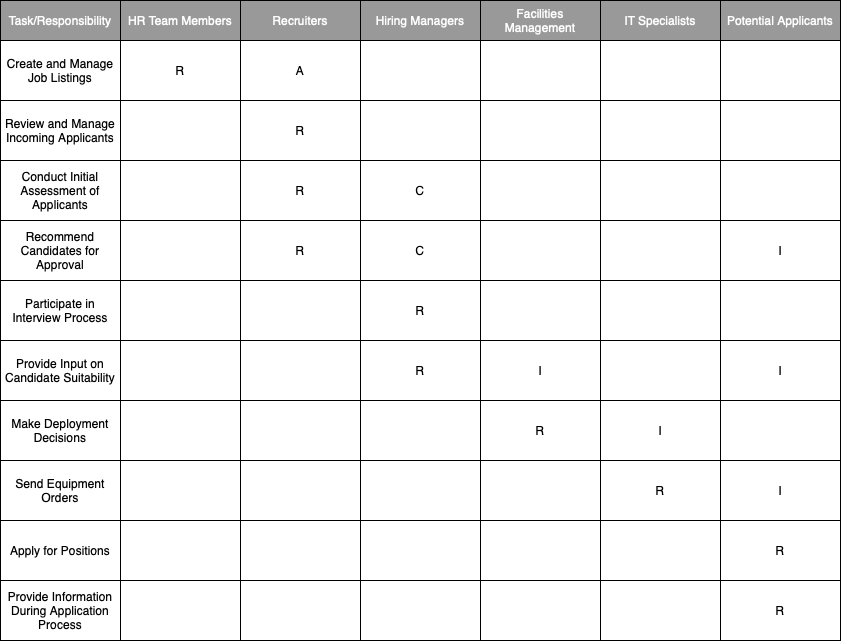

The diagram above was exported from draw.io. Its source (the exported page's mxGraphModel, read from the mxfile embedded in the PNG):
<mxGraphModel dx="1434" dy="830" grid="1" gridSize="10" guides="1" tooltips="1" connect="1" arrows="1" fold="1" page="1" pageScale="1" pageWidth="850" pageHeight="1100" math="0" shadow="0">
  <root>
    <mxCell id="0" />
    <mxCell id="1" parent="0" />
    <mxCell id="3-CPCQTqLftnEwykdo0E-2" value="Task/Responsibility" style="rounded=0;whiteSpace=wrap;html=1;fillColor=#999999;fontColor=#FFFFFF;" vertex="1" parent="1">
      <mxGeometry x="40" y="40" width="120" height="40" as="geometry" />
    </mxCell>
    <mxCell id="3-CPCQTqLftnEwykdo0E-4" value="HR Team Members" style="rounded=0;whiteSpace=wrap;html=1;fillColor=#999999;fontColor=#FFFFFF;" vertex="1" parent="1">
      <mxGeometry x="160" y="40" width="120" height="40" as="geometry" />
    </mxCell>
    <mxCell id="3-CPCQTqLftnEwykdo0E-5" value="Recruiters" style="rounded=0;whiteSpace=wrap;html=1;fillColor=#999999;fontColor=#FFFFFF;" vertex="1" parent="1">
      <mxGeometry x="280" y="40" width="120" height="40" as="geometry" />
    </mxCell>
    <mxCell id="3-CPCQTqLftnEwykdo0E-6" value="Hiring Managers" style="rounded=0;whiteSpace=wrap;html=1;fillColor=#999999;fontColor=#FFFFFF;" vertex="1" parent="1">
      <mxGeometry x="400" y="40" width="120" height="40" as="geometry" />
    </mxCell>
    <mxCell id="3-CPCQTqLftnEwykdo0E-7" value="Facilities Management" style="rounded=0;whiteSpace=wrap;html=1;fillColor=#999999;fontColor=#FFFFFF;" vertex="1" parent="1">
      <mxGeometry x="520" y="40" width="120" height="40" as="geometry" />
    </mxCell>
    <mxCell id="3-CPCQTqLftnEwykdo0E-8" value="IT Specialists" style="rounded=0;whiteSpace=wrap;html=1;fillColor=#999999;fontColor=#FFFFFF;" vertex="1" parent="1">
      <mxGeometry x="640" y="40" width="120" height="40" as="geometry" />
    </mxCell>
    <mxCell id="3-CPCQTqLftnEwykdo0E-9" value="Potential Applicants" style="rounded=0;whiteSpace=wrap;html=1;fillColor=#999999;fontColor=#FFFFFF;" vertex="1" parent="1">
      <mxGeometry x="760" y="40" width="120" height="40" as="geometry" />
    </mxCell>
    <mxCell id="3-CPCQTqLftnEwykdo0E-10" value="Create and Manage Job Listings" style="rounded=0;whiteSpace=wrap;html=1;" vertex="1" parent="1">
      <mxGeometry x="40" y="80" width="120" height="60" as="geometry" />
    </mxCell>
    <mxCell id="3-CPCQTqLftnEwykdo0E-11" value="Review and Manage Incoming Applicants" style="rounded=0;whiteSpace=wrap;html=1;" vertex="1" parent="1">
      <mxGeometry x="40" y="140" width="120" height="60" as="geometry" />
    </mxCell>
    <mxCell id="3-CPCQTqLftnEwykdo0E-12" value="Conduct Initial Assessment of Applicants" style="rounded=0;whiteSpace=wrap;html=1;" vertex="1" parent="1">
      <mxGeometry x="40" y="200" width="120" height="60" as="geometry" />
    </mxCell>
    <mxCell id="3-CPCQTqLftnEwykdo0E-13" value="Recommend Candidates for Approval" style="rounded=0;whiteSpace=wrap;html=1;" vertex="1" parent="1">
      <mxGeometry x="40" y="260" width="120" height="60" as="geometry" />
    </mxCell>
    <mxCell id="3-CPCQTqLftnEwykdo0E-14" value="Participate in Interview Process" style="rounded=0;whiteSpace=wrap;html=1;" vertex="1" parent="1">
      <mxGeometry x="40" y="320" width="120" height="60" as="geometry" />
    </mxCell>
    <mxCell id="3-CPCQTqLftnEwykdo0E-15" value="Provide Input on Candidate Suitability" style="rounded=0;whiteSpace=wrap;html=1;" vertex="1" parent="1">
      <mxGeometry x="40" y="380" width="120" height="60" as="geometry" />
    </mxCell>
    <mxCell id="3-CPCQTqLftnEwykdo0E-16" value="Make Deployment Decisions" style="rounded=0;whiteSpace=wrap;html=1;" vertex="1" parent="1">
      <mxGeometry x="40" y="440" width="120" height="60" as="geometry" />
    </mxCell>
    <mxCell id="3-CPCQTqLftnEwykdo0E-17" value="Send Equipment Orders" style="rounded=0;whiteSpace=wrap;html=1;" vertex="1" parent="1">
      <mxGeometry x="40" y="500" width="120" height="60" as="geometry" />
    </mxCell>
    <mxCell id="3-CPCQTqLftnEwykdo0E-18" value="Apply for Positions" style="rounded=0;whiteSpace=wrap;html=1;" vertex="1" parent="1">
      <mxGeometry x="40" y="560" width="120" height="60" as="geometry" />
    </mxCell>
    <mxCell id="3-CPCQTqLftnEwykdo0E-19" value="Provide Information During Application Process" style="rounded=0;whiteSpace=wrap;html=1;" vertex="1" parent="1">
      <mxGeometry x="40" y="620" width="120" height="60" as="geometry" />
    </mxCell>
    <mxCell id="3-CPCQTqLftnEwykdo0E-20" value="R" style="rounded=0;whiteSpace=wrap;html=1;" vertex="1" parent="1">
      <mxGeometry x="160" y="80" width="120" height="60" as="geometry" />
    </mxCell>
    <mxCell id="3-CPCQTqLftnEwykdo0E-21" value="" style="rounded=0;whiteSpace=wrap;html=1;" vertex="1" parent="1">
      <mxGeometry x="160" y="140" width="120" height="60" as="geometry" />
    </mxCell>
    <mxCell id="3-CPCQTqLftnEwykdo0E-22" value="" style="rounded=0;whiteSpace=wrap;html=1;" vertex="1" parent="1">
      <mxGeometry x="160" y="200" width="120" height="60" as="geometry" />
    </mxCell>
    <mxCell id="3-CPCQTqLftnEwykdo0E-23" value="" style="rounded=0;whiteSpace=wrap;html=1;" vertex="1" parent="1">
      <mxGeometry x="160" y="260" width="120" height="60" as="geometry" />
    </mxCell>
    <mxCell id="3-CPCQTqLftnEwykdo0E-24" value="" style="rounded=0;whiteSpace=wrap;html=1;" vertex="1" parent="1">
      <mxGeometry x="160" y="320" width="120" height="60" as="geometry" />
    </mxCell>
    <mxCell id="3-CPCQTqLftnEwykdo0E-25" value="" style="rounded=0;whiteSpace=wrap;html=1;" vertex="1" parent="1">
      <mxGeometry x="160" y="380" width="120" height="60" as="geometry" />
    </mxCell>
    <mxCell id="3-CPCQTqLftnEwykdo0E-26" value="" style="rounded=0;whiteSpace=wrap;html=1;" vertex="1" parent="1">
      <mxGeometry x="160" y="440" width="120" height="60" as="geometry" />
    </mxCell>
    <mxCell id="3-CPCQTqLftnEwykdo0E-27" value="" style="rounded=0;whiteSpace=wrap;html=1;" vertex="1" parent="1">
      <mxGeometry x="160" y="500" width="120" height="60" as="geometry" />
    </mxCell>
    <mxCell id="3-CPCQTqLftnEwykdo0E-28" value="" style="rounded=0;whiteSpace=wrap;html=1;" vertex="1" parent="1">
      <mxGeometry x="160" y="560" width="120" height="60" as="geometry" />
    </mxCell>
    <mxCell id="3-CPCQTqLftnEwykdo0E-29" value="" style="rounded=0;whiteSpace=wrap;html=1;" vertex="1" parent="1">
      <mxGeometry x="160" y="620" width="120" height="60" as="geometry" />
    </mxCell>
    <mxCell id="3-CPCQTqLftnEwykdo0E-30" value="A" style="rounded=0;whiteSpace=wrap;html=1;" vertex="1" parent="1">
      <mxGeometry x="280" y="80" width="120" height="60" as="geometry" />
    </mxCell>
    <mxCell id="3-CPCQTqLftnEwykdo0E-31" value="R" style="rounded=0;whiteSpace=wrap;html=1;" vertex="1" parent="1">
      <mxGeometry x="280" y="140" width="120" height="60" as="geometry" />
    </mxCell>
    <mxCell id="3-CPCQTqLftnEwykdo0E-32" value="R" style="rounded=0;whiteSpace=wrap;html=1;" vertex="1" parent="1">
      <mxGeometry x="280" y="200" width="120" height="60" as="geometry" />
    </mxCell>
    <mxCell id="3-CPCQTqLftnEwykdo0E-33" value="R" style="rounded=0;whiteSpace=wrap;html=1;" vertex="1" parent="1">
      <mxGeometry x="280" y="260" width="120" height="60" as="geometry" />
    </mxCell>
    <mxCell id="3-CPCQTqLftnEwykdo0E-34" value="" style="rounded=0;whiteSpace=wrap;html=1;" vertex="1" parent="1">
      <mxGeometry x="280" y="320" width="120" height="60" as="geometry" />
    </mxCell>
    <mxCell id="3-CPCQTqLftnEwykdo0E-35" value="" style="rounded=0;whiteSpace=wrap;html=1;" vertex="1" parent="1">
      <mxGeometry x="280" y="380" width="120" height="60" as="geometry" />
    </mxCell>
    <mxCell id="3-CPCQTqLftnEwykdo0E-36" value="" style="rounded=0;whiteSpace=wrap;html=1;" vertex="1" parent="1">
      <mxGeometry x="280" y="440" width="120" height="60" as="geometry" />
    </mxCell>
    <mxCell id="3-CPCQTqLftnEwykdo0E-37" value="" style="rounded=0;whiteSpace=wrap;html=1;" vertex="1" parent="1">
      <mxGeometry x="280" y="500" width="120" height="60" as="geometry" />
    </mxCell>
    <mxCell id="3-CPCQTqLftnEwykdo0E-38" value="" style="rounded=0;whiteSpace=wrap;html=1;" vertex="1" parent="1">
      <mxGeometry x="280" y="560" width="120" height="60" as="geometry" />
    </mxCell>
    <mxCell id="3-CPCQTqLftnEwykdo0E-39" value="" style="rounded=0;whiteSpace=wrap;html=1;" vertex="1" parent="1">
      <mxGeometry x="280" y="620" width="120" height="60" as="geometry" />
    </mxCell>
    <mxCell id="3-CPCQTqLftnEwykdo0E-40" value="" style="rounded=0;whiteSpace=wrap;html=1;" vertex="1" parent="1">
      <mxGeometry x="400" y="80" width="120" height="60" as="geometry" />
    </mxCell>
    <mxCell id="3-CPCQTqLftnEwykdo0E-41" value="" style="rounded=0;whiteSpace=wrap;html=1;" vertex="1" parent="1">
      <mxGeometry x="400" y="140" width="120" height="60" as="geometry" />
    </mxCell>
    <mxCell id="3-CPCQTqLftnEwykdo0E-42" value="C" style="rounded=0;whiteSpace=wrap;html=1;" vertex="1" parent="1">
      <mxGeometry x="400" y="200" width="120" height="60" as="geometry" />
    </mxCell>
    <mxCell id="3-CPCQTqLftnEwykdo0E-43" value="C" style="rounded=0;whiteSpace=wrap;html=1;" vertex="1" parent="1">
      <mxGeometry x="400" y="260" width="120" height="60" as="geometry" />
    </mxCell>
    <mxCell id="3-CPCQTqLftnEwykdo0E-44" value="R" style="rounded=0;whiteSpace=wrap;html=1;" vertex="1" parent="1">
      <mxGeometry x="400" y="320" width="120" height="60" as="geometry" />
    </mxCell>
    <mxCell id="3-CPCQTqLftnEwykdo0E-45" value="R" style="rounded=0;whiteSpace=wrap;html=1;" vertex="1" parent="1">
      <mxGeometry x="400" y="380" width="120" height="60" as="geometry" />
    </mxCell>
    <mxCell id="3-CPCQTqLftnEwykdo0E-46" value="" style="rounded=0;whiteSpace=wrap;html=1;" vertex="1" parent="1">
      <mxGeometry x="400" y="440" width="120" height="60" as="geometry" />
    </mxCell>
    <mxCell id="3-CPCQTqLftnEwykdo0E-47" value="" style="rounded=0;whiteSpace=wrap;html=1;" vertex="1" parent="1">
      <mxGeometry x="400" y="500" width="120" height="60" as="geometry" />
    </mxCell>
    <mxCell id="3-CPCQTqLftnEwykdo0E-48" value="" style="rounded=0;whiteSpace=wrap;html=1;" vertex="1" parent="1">
      <mxGeometry x="400" y="560" width="120" height="60" as="geometry" />
    </mxCell>
    <mxCell id="3-CPCQTqLftnEwykdo0E-49" value="" style="rounded=0;whiteSpace=wrap;html=1;" vertex="1" parent="1">
      <mxGeometry x="400" y="620" width="120" height="60" as="geometry" />
    </mxCell>
    <mxCell id="3-CPCQTqLftnEwykdo0E-50" value="" style="rounded=0;whiteSpace=wrap;html=1;" vertex="1" parent="1">
      <mxGeometry x="520" y="80" width="120" height="60" as="geometry" />
    </mxCell>
    <mxCell id="3-CPCQTqLftnEwykdo0E-51" value="" style="rounded=0;whiteSpace=wrap;html=1;" vertex="1" parent="1">
      <mxGeometry x="520" y="140" width="120" height="60" as="geometry" />
    </mxCell>
    <mxCell id="3-CPCQTqLftnEwykdo0E-52" value="" style="rounded=0;whiteSpace=wrap;html=1;" vertex="1" parent="1">
      <mxGeometry x="520" y="200" width="120" height="60" as="geometry" />
    </mxCell>
    <mxCell id="3-CPCQTqLftnEwykdo0E-53" value="" style="rounded=0;whiteSpace=wrap;html=1;" vertex="1" parent="1">
      <mxGeometry x="520" y="260" width="120" height="60" as="geometry" />
    </mxCell>
    <mxCell id="3-CPCQTqLftnEwykdo0E-54" value="" style="rounded=0;whiteSpace=wrap;html=1;" vertex="1" parent="1">
      <mxGeometry x="520" y="320" width="120" height="60" as="geometry" />
    </mxCell>
    <mxCell id="3-CPCQTqLftnEwykdo0E-55" value="I" style="rounded=0;whiteSpace=wrap;html=1;" vertex="1" parent="1">
      <mxGeometry x="520" y="380" width="120" height="60" as="geometry" />
    </mxCell>
    <mxCell id="3-CPCQTqLftnEwykdo0E-56" value="R" style="rounded=0;whiteSpace=wrap;html=1;" vertex="1" parent="1">
      <mxGeometry x="520" y="440" width="120" height="60" as="geometry" />
    </mxCell>
    <mxCell id="3-CPCQTqLftnEwykdo0E-57" value="" style="rounded=0;whiteSpace=wrap;html=1;" vertex="1" parent="1">
      <mxGeometry x="520" y="500" width="120" height="60" as="geometry" />
    </mxCell>
    <mxCell id="3-CPCQTqLftnEwykdo0E-58" value="" style="rounded=0;whiteSpace=wrap;html=1;" vertex="1" parent="1">
      <mxGeometry x="520" y="560" width="120" height="60" as="geometry" />
    </mxCell>
    <mxCell id="3-CPCQTqLftnEwykdo0E-59" value="" style="rounded=0;whiteSpace=wrap;html=1;" vertex="1" parent="1">
      <mxGeometry x="520" y="620" width="120" height="60" as="geometry" />
    </mxCell>
    <mxCell id="3-CPCQTqLftnEwykdo0E-60" value="" style="rounded=0;whiteSpace=wrap;html=1;" vertex="1" parent="1">
      <mxGeometry x="640" y="80" width="120" height="60" as="geometry" />
    </mxCell>
    <mxCell id="3-CPCQTqLftnEwykdo0E-61" value="" style="rounded=0;whiteSpace=wrap;html=1;" vertex="1" parent="1">
      <mxGeometry x="640" y="140" width="120" height="60" as="geometry" />
    </mxCell>
    <mxCell id="3-CPCQTqLftnEwykdo0E-62" value="" style="rounded=0;whiteSpace=wrap;html=1;" vertex="1" parent="1">
      <mxGeometry x="640" y="200" width="120" height="60" as="geometry" />
    </mxCell>
    <mxCell id="3-CPCQTqLftnEwykdo0E-64" value="" style="rounded=0;whiteSpace=wrap;html=1;" vertex="1" parent="1">
      <mxGeometry x="640" y="320" width="120" height="60" as="geometry" />
    </mxCell>
    <mxCell id="3-CPCQTqLftnEwykdo0E-65" value="" style="rounded=0;whiteSpace=wrap;html=1;" vertex="1" parent="1">
      <mxGeometry x="640" y="380" width="120" height="60" as="geometry" />
    </mxCell>
    <mxCell id="3-CPCQTqLftnEwykdo0E-66" value="I" style="rounded=0;whiteSpace=wrap;html=1;" vertex="1" parent="1">
      <mxGeometry x="640" y="440" width="120" height="60" as="geometry" />
    </mxCell>
    <mxCell id="3-CPCQTqLftnEwykdo0E-67" value="R" style="rounded=0;whiteSpace=wrap;html=1;" vertex="1" parent="1">
      <mxGeometry x="640" y="500" width="120" height="60" as="geometry" />
    </mxCell>
    <mxCell id="3-CPCQTqLftnEwykdo0E-68" value="" style="rounded=0;whiteSpace=wrap;html=1;" vertex="1" parent="1">
      <mxGeometry x="640" y="560" width="120" height="60" as="geometry" />
    </mxCell>
    <mxCell id="3-CPCQTqLftnEwykdo0E-69" value="" style="rounded=0;whiteSpace=wrap;html=1;" vertex="1" parent="1">
      <mxGeometry x="640" y="620" width="120" height="60" as="geometry" />
    </mxCell>
    <mxCell id="3-CPCQTqLftnEwykdo0E-70" value="" style="rounded=0;whiteSpace=wrap;html=1;" vertex="1" parent="1">
      <mxGeometry x="760" y="80" width="120" height="60" as="geometry" />
    </mxCell>
    <mxCell id="3-CPCQTqLftnEwykdo0E-71" value="" style="rounded=0;whiteSpace=wrap;html=1;" vertex="1" parent="1">
      <mxGeometry x="760" y="140" width="120" height="60" as="geometry" />
    </mxCell>
    <mxCell id="3-CPCQTqLftnEwykdo0E-72" value="" style="rounded=0;whiteSpace=wrap;html=1;" vertex="1" parent="1">
      <mxGeometry x="760" y="200" width="120" height="60" as="geometry" />
    </mxCell>
    <mxCell id="3-CPCQTqLftnEwykdo0E-73" value="I" style="rounded=0;whiteSpace=wrap;html=1;" vertex="1" parent="1">
      <mxGeometry x="760" y="260" width="120" height="60" as="geometry" />
    </mxCell>
    <mxCell id="3-CPCQTqLftnEwykdo0E-74" value="" style="rounded=0;whiteSpace=wrap;html=1;" vertex="1" parent="1">
      <mxGeometry x="760" y="320" width="120" height="60" as="geometry" />
    </mxCell>
    <mxCell id="3-CPCQTqLftnEwykdo0E-75" value="I" style="rounded=0;whiteSpace=wrap;html=1;" vertex="1" parent="1">
      <mxGeometry x="760" y="380" width="120" height="60" as="geometry" />
    </mxCell>
    <mxCell id="3-CPCQTqLftnEwykdo0E-76" value="" style="rounded=0;whiteSpace=wrap;html=1;" vertex="1" parent="1">
      <mxGeometry x="760" y="440" width="120" height="60" as="geometry" />
    </mxCell>
    <mxCell id="3-CPCQTqLftnEwykdo0E-77" value="I" style="rounded=0;whiteSpace=wrap;html=1;" vertex="1" parent="1">
      <mxGeometry x="760" y="500" width="120" height="60" as="geometry" />
    </mxCell>
    <mxCell id="3-CPCQTqLftnEwykdo0E-78" value="R" style="rounded=0;whiteSpace=wrap;html=1;" vertex="1" parent="1">
      <mxGeometry x="760" y="560" width="120" height="60" as="geometry" />
    </mxCell>
    <mxCell id="3-CPCQTqLftnEwykdo0E-79" value="R" style="rounded=0;whiteSpace=wrap;html=1;" vertex="1" parent="1">
      <mxGeometry x="760" y="620" width="120" height="60" as="geometry" />
    </mxCell>
    <mxCell id="3-CPCQTqLftnEwykdo0E-82" value="" style="rounded=0;whiteSpace=wrap;html=1;" vertex="1" parent="1">
      <mxGeometry x="640" y="260" width="120" height="60" as="geometry" />
    </mxCell>
  </root>
</mxGraphModel>